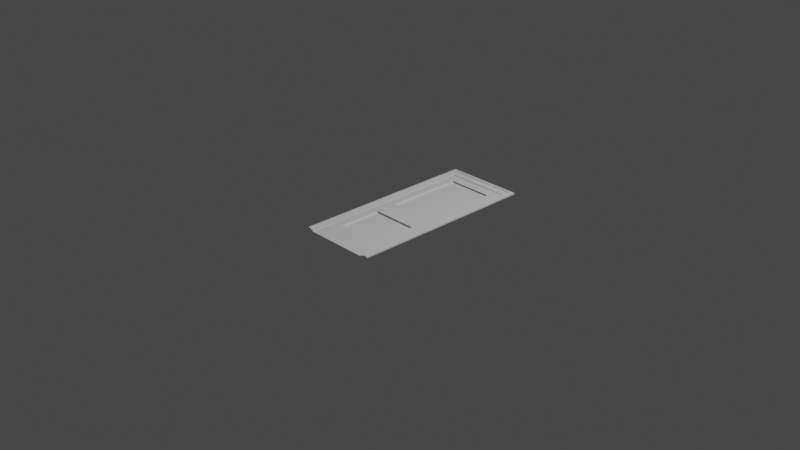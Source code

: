 # Source: door.blend  (saved by Blender 3.6.13; exported with 4.5.12 LTS)
import bpy
from mathutils import Matrix  # noqa: F401  (used for matrix-valued properties, if any)

bpy.ops.wm.read_factory_settings(use_empty=True)
scene = bpy.context.scene
scene.name = 'Scene'

# ---- collections
col_collection = bpy.data.collections.new('Collection'); scene.collection.children.link(col_collection)

# ---- world
world_world = bpy.data.worlds.new('World'); scene.world = world_world
world_world.use_nodes = True; world_world.node_tree.nodes.clear()
_N = world_world.node_tree.nodes; _L = world_world.node_tree.links
n0 = _N.new('ShaderNodeOutputWorld'); n0.name = 'World Output'; n0.location = (300, 300)
n1 = _N.new('ShaderNodeBackground'); n1.name = 'Background'; n1.location = (10, 300)
n1.inputs[0].default_value = (0.05088, 0.05088, 0.05088, 1.0)
_L.new(n1.outputs[0], n0.inputs[0])
n0.is_active_output = True
world_world.color = (0.05088, 0.05088, 0.05088)
world_world.use_sun_shadow = False
world_world.sun_shadow_jitter_overblur = 0.0

# ---- cameras
cam_camera = bpy.data.cameras.new('Camera')
cam_camera.clip_end = 100.0
cam_camera.ortho_scale = 7.314

# ---- lights
light_light = bpy.data.lights.new('Light', 'POINT')
light_light.transmission_factor = 0.0
light_light.energy = 1000.0
light_light.shadow_soft_size = 0.1
light_light.shadow_maximum_resolution = 0.006
light_light.use_absolute_resolution = True

# ---- meshes
me_plane = bpy.data.meshes.new('Plane')
me_plane.from_pydata([(-1.0, -4.538, 0.0), (1.0, -4.538, 0.0), (-1.0, 1.0, 0.0), (1.0, 1.0, 0.0), (-0.7206, -4.538, 0.0), (-0.7206, 1.0, 0.0), (0.7059, -4.538, 0.0), (0.7059, 1.0, 0.0), (-1.0, -1.769, 0.0), (1.0, -1.769, 0.0), (-0.7206, -1.769, 0.0), (0.7059, -1.769, 0.0), (-1.0, -2.377, 0.0), (1.0, -2.377, 0.0), (-0.7206, -2.377, 0.0), (0.7059, -2.377, 0.0), (-1.0, -3.766, 0.0), (1.0, -3.766, 0.0), (-0.7206, -3.766, 0.0), (0.7059, -3.766, 0.0), (1.0, 0.685, 0.0), (-0.7206, 0.685, 0.0), (0.7059, 0.685, 0.0), (-1.0, 0.685, 0.0), (0.7059, -1.769, 0.0), (-0.7206, -1.769, 0.0), (-0.7206, -3.766, 0.0), (-0.7206, -2.377, 0.0), (0.7059, -3.766, 0.0), (0.7059, -2.377, 0.0), (-0.7206, 0.685, 0.0), (0.7059, 0.685, 0.0), (0.7105, -1.695, -0.003786), (-0.716, -1.695, -0.003786), (-0.716, -3.692, -0.003786), (-0.716, -2.303, -0.003786), (0.7105, -3.692, -0.003786), (0.7105, -2.303, -0.003786), (-0.716, 0.7596, -0.003786), (0.7105, 0.7596, -0.003786), (0.7105, -1.695, -0.003786), (-0.716, -1.695, -0.003786), (-0.716, -3.692, -0.003786), (-0.716, -2.303, -0.003786), (0.7105, -3.692, -0.003786), (0.7105, -2.303, -0.003786), (-0.716, 0.7596, -0.003786), (0.7105, 0.7596, -0.003786), (0.7105, -1.695, -0.02634), (-0.716, -1.695, -0.02634), (-0.716, -3.692, -0.02634), (-0.716, -2.303, -0.02634), (0.7105, -3.692, -0.02634), (0.7105, -2.303, -0.02634), (-0.716, 0.7596, -0.02634), (0.7105, 0.7596, -0.02634), (0.6618, -1.646, -0.05581), (0.6947, -1.679, -0.04217), (-0.6672, -1.646, -0.05581), (-0.7001, -1.679, -0.04217), (-0.6672, -3.643, -0.05581), (-0.7001, -3.676, -0.04217), (-0.6672, -2.351, -0.05581), (-0.7001, -2.318, -0.04217), (0.6618, -3.643, -0.05581), (0.6947, -3.676, -0.04217), (0.6618, -2.351, -0.05581), (0.6947, -2.318, -0.04217), (-0.6672, 0.7108, -0.05581), (-0.7001, 0.7437, -0.04217), (0.6618, 0.7108, -0.05581), (0.6947, 0.7437, -0.04217)], [], [(22, 20, 3, 7), (23, 21, 5, 2), (21, 22, 7, 5), (14, 15, 11, 10), (12, 14, 10, 8), (15, 13, 9, 11), (19, 17, 13, 15), (16, 18, 14, 12), (22, 21, 30, 31), (4, 6, 19, 18), (0, 4, 18, 16), (6, 1, 17, 19), (18, 19, 28, 26), (8, 10, 21, 23), (11, 9, 20, 22), (24, 31, 39, 32), (27, 26, 34, 35), (11, 22, 31, 24), (19, 15, 29, 28), (10, 11, 24, 25), (15, 14, 27, 29), (21, 10, 25, 30), (14, 18, 26, 27), (35, 34, 42, 43), (37, 35, 43, 45), (26, 28, 36, 34), (28, 29, 37, 36), (25, 24, 32, 33), (31, 30, 38, 39), (30, 25, 33, 38), (29, 27, 35, 37), (43, 42, 50, 51), (32, 39, 47, 40), (34, 36, 44, 42), (36, 37, 45, 44), (33, 32, 40, 41), (39, 38, 46, 47), (38, 33, 41, 46), (42, 44, 52, 50), (40, 47, 55, 48), (44, 45, 53, 52), (53, 51, 63, 67), (46, 41, 49, 54), (45, 43, 51, 53), (47, 46, 54, 55), (59, 69, 54, 49), (58, 56, 70, 68), (60, 64, 66, 62), (55, 54, 69, 71), (52, 53, 67, 65), (61, 63, 51, 50), (65, 61, 50, 52), (57, 59, 49, 48), (41, 40, 48, 49), (56, 58, 59, 57), (60, 62, 63, 61), (66, 64, 65, 67), (62, 66, 67, 63), (64, 60, 61, 65), (58, 68, 69, 59), (70, 56, 57, 71), (68, 70, 71, 69), (48, 55, 71, 57), (12, 8, 2, 23, 16, 0)])
_uv = me_plane.uv_layers.new(name='UVMap')
_uv.uv.foreach_set('vector', [0.8529, 0.9431, 1.0, 0.9431, 1.0, 1.0, 0.8529, 1.0, 0.0, 0.9431, 0.1397, 0.9431, 0.1397, 1.0, 0.0, 1.0, 0.1397, 0.9431, 0.8529, 0.9431, 0.8529, 1.0, 0.1397, 1.0, 0.1397, 0.3902, 0.8529, 0.3902, 0.8529, 0.5, 0.1397, 0.5, 0.0, 0.3902, 0.1397, 0.3902, 0.1397, 0.5, 0.0, 0.5, 0.8529, 0.3902, 1.0, 0.3902, 1.0, 0.5, 0.8529, 0.5, 0.8529, 0.1394, 1.0, 0.1394, 1.0, 0.3902, 0.8529, 0.3902, 0.0, 0.1394, 0.1397, 0.1394, 0.1397, 0.3902, 0.0, 0.3902, 0.8529, 0.9431, 0.1397, 0.9431, 0.1397, 0.9431, 0.8529, 0.9431, 0.1397, 0.0, 0.8529, 0.0, 0.8529, 0.1394, 0.1397, 0.1394, 0.0, 0.0, 0.1397, 0.0, 0.1397, 0.1394, 0.0, 0.1394, 0.8529, 0.0, 1.0, 0.0, 1.0, 0.1394, 0.8529, 0.1394, 0.1397, 0.1394, 0.8529, 0.1394, 0.8529, 0.1394, 0.1397, 0.1394, 0.0, 0.5, 0.1397, 0.5, 0.1397, 0.9431, 0.0, 0.9431, 0.8529, 0.5, 1.0, 0.5, 1.0, 0.9431, 0.8529, 0.9431, 0.8529, 0.5, 0.8529, 0.9431, 0.8529, 0.9431, 0.8529, 0.5, 0.1397, 0.3902, 0.1397, 0.1394, 0.1397, 0.1394, 0.1397, 0.3902, 0.8529, 0.5, 0.8529, 0.9431, 0.8529, 0.9431, 0.8529, 0.5, 0.8529, 0.1394, 0.8529, 0.3902, 0.8529, 0.3902, 0.8529, 0.1394, 0.1397, 0.5, 0.8529, 0.5, 0.8529, 0.5, 0.1397, 0.5, 0.8529, 0.3902, 0.1397, 0.3902, 0.1397, 0.3902, 0.8529, 0.3902, 0.1397, 0.9431, 0.1397, 0.5, 0.1397, 0.5, 0.1397, 0.9431, 0.1397, 0.3902, 0.1397, 0.1394, 0.1397, 0.1394, 0.1397, 0.3902, 0.1397, 0.3902, 0.1397, 0.1394, 0.1397, 0.1394, 0.1397, 0.3902, 0.8529, 0.3902, 0.1397, 0.3902, 0.1397, 0.3902, 0.8529, 0.3902, 0.1397, 0.1394, 0.8529, 0.1394, 0.8529, 0.1394, 0.1397, 0.1394, 0.8529, 0.1394, 0.8529, 0.3902, 0.8529, 0.3902, 0.8529, 0.1394, 0.1397, 0.5, 0.8529, 0.5, 0.8529, 0.5, 0.1397, 0.5, 0.8529, 0.9431, 0.1397, 0.9431, 0.1397, 0.9431, 0.8529, 0.9431, 0.1397, 0.9431, 0.1397, 0.5, 0.1397, 0.5, 0.1397, 0.9431, 0.8529, 0.3902, 0.1397, 0.3902, 0.1397, 0.3902, 0.8529, 0.3902, 0.1397, 0.3902, 0.1397, 0.1394, 0.1397, 0.1394, 0.1397, 0.3902, 0.8529, 0.5, 0.8529, 0.9431, 0.8529, 0.9431, 0.8529, 0.5, 0.1397, 0.1394, 0.8529, 0.1394, 0.8529, 0.1394, 0.1397, 0.1394, 0.8529, 0.1394, 0.8529, 0.3902, 0.8529, 0.3902, 0.8529, 0.1394, 0.1397, 0.5, 0.8529, 0.5, 0.8529, 0.5, 0.1397, 0.5, 0.8529, 0.9431, 0.1397, 0.9431, 0.1397, 0.9431, 0.8529, 0.9431, 0.1397, 0.9431, 0.1397, 0.5, 0.1397, 0.5, 0.1397, 0.9431, 0.1397, 0.1394, 0.8529, 0.1394, 0.8529, 0.1394, 0.1397, 0.1394, 0.8529, 0.5, 0.8529, 0.9431, 0.8529, 0.9431, 0.8529, 0.5, 0.8529, 0.1394, 0.8529, 0.3902, 0.8529, 0.3902, 0.8529, 0.1394, 0.8529, 0.3902, 0.1397, 0.3902, 0.1476, 0.3874, 0.845, 0.3874, 0.1397, 0.9431, 0.1397, 0.5, 0.1397, 0.5, 0.1397, 0.9431, 0.8529, 0.3902, 0.1397, 0.3902, 0.1397, 0.3902, 0.8529, 0.3902, 0.8529, 0.9431, 0.1397, 0.9431, 0.1397, 0.9431, 0.8529, 0.9431, 0.1476, 0.5029, 0.1476, 0.9403, 0.1397, 0.9431, 0.1397, 0.5, 0.1641, 0.5088, 0.8286, 0.5088, 0.8286, 0.9343, 0.1641, 0.9343, 0.1641, 0.1482, 0.8286, 0.1482, 0.8286, 0.3814, 0.1641, 0.3814, 0.8529, 0.9431, 0.1397, 0.9431, 0.1476, 0.9403, 0.845, 0.9403, 0.8529, 0.1394, 0.8529, 0.3902, 0.845, 0.3874, 0.845, 0.1422, 0.1476, 0.1422, 0.1476, 0.3874, 0.1397, 0.3902, 0.1397, 0.1394, 0.845, 0.1422, 0.1476, 0.1422, 0.1397, 0.1394, 0.8529, 0.1394, 0.845, 0.5029, 0.1476, 0.5029, 0.1397, 0.5, 0.8529, 0.5, 0.1397, 0.5, 0.8529, 0.5, 0.8529, 0.5, 0.1397, 0.5, 0.8286, 0.5088, 0.1641, 0.5088, 0.1476, 0.5029, 0.845, 0.5029, 0.1641, 0.1482, 0.1641, 0.3814, 0.1476, 0.3874, 0.1476, 0.1422, 0.8286, 0.3814, 0.8286, 0.1482, 0.845, 0.1422, 0.845, 0.3874, 0.1641, 0.3814, 0.8286, 0.3814, 0.845, 0.3874, 0.1476, 0.3874, 0.8286, 0.1482, 0.1641, 0.1482, 0.1476, 0.1422, 0.845, 0.1422, 0.1641, 0.5088, 0.1641, 0.9343, 0.1476, 0.9403, 0.1476, 0.5029, 0.8286, 0.9343, 0.8286, 0.5088, 0.845, 0.5029, 0.845, 0.9403, 0.1641, 0.9343, 0.8286, 0.9343, 0.845, 0.9403, 0.1476, 0.9403, 0.8529, 0.5, 0.8529, 0.9431, 0.845, 0.9403, 0.845, 0.5029, 0.0, 0.3902, 0.0, 0.5, 0.0, 1.0, 0.0, 0.9431, 0.0, 0.1394, 0.0, 0.0])
me_plane.update()
me_plane_003 = bpy.data.meshes.new('Plane.003')
me_plane_003.from_pydata([(-1.078, -2.621, 0.0), (0.9741, -2.621, 0.0), (-1.078, 2.337, 0.0), (0.9741, 2.337, 0.0), (-0.8981, -2.621, 0.0), (-0.8981, 2.337, 0.0), (0.8542, -2.621, 0.0), (0.8542, 2.337, 0.0), (0.7868, 2.337, 0.0), (0.7868, -2.621, 0.0), (-0.9879, 2.337, 0.0), (-0.9879, -2.621, 0.0), (-1.078, 2.082, 0.0), (0.9741, 2.082, 0.0), (-0.8981, 2.082, 0.0), (0.8542, 2.082, 0.0), (0.7868, 2.082, 0.0), (-0.9879, 2.082, 0.0), (0.9741, 2.27, 0.0), (-0.8981, 2.27, 0.0), (0.8542, 2.27, 0.0), (0.7868, 2.27, 0.0), (-0.9879, 2.27, 0.0), (-1.078, 2.27, 0.0), (-1.078, 2.082, 0.04524), (-1.078, -2.621, 0.04524), (0.8542, -2.621, 0.04524), (0.9741, -2.621, 0.04524), (0.9741, 2.27, 0.04524), (0.9741, 2.337, 0.04524), (-0.9879, 2.337, 0.04524), (-1.078, 2.337, 0.04524), (0.7868, 2.337, 0.04524), (-0.8981, 2.337, 0.04524), (-0.8981, 2.27, 0.04524), (0.8542, 2.337, 0.04524), (0.8542, 2.27, 0.04524), (0.7868, 2.27, 0.04524), (-0.9879, -2.621, 0.04524), (-0.9879, 2.27, 0.04524), (-1.078, 2.27, 0.04524), (0.9741, 2.082, 0.04524), (0.8542, 2.082, 0.04524), (-0.9879, 2.082, 0.04524), (-0.9879, -2.621, -0.007885), (-0.8981, -2.621, -0.007885), (0.7868, -2.621, -0.007885), (0.8542, -2.621, -0.007885), (-0.8981, 2.082, -0.007885), (0.8542, 2.082, -0.007885), (0.7868, 2.082, -0.007885), (-0.9879, 2.082, -0.007885), (-0.8981, 2.27, -0.007885), (0.8542, 2.27, -0.007885), (0.7868, 2.27, -0.007885), (-0.9879, 2.27, -0.007885), (-0.9879, -2.621, 0.02198), (-0.8981, -2.621, 0.02198), (0.7868, -2.621, 0.02198), (0.8542, -2.621, 0.02198), (-0.8981, 2.082, 0.02198), (0.8542, 2.082, 0.02198), (0.7868, 2.082, 0.02198), (-0.9879, 2.082, 0.02198), (-0.8981, 2.27, 0.02198), (0.8542, 2.27, 0.02198), (0.7868, 2.27, 0.02198), (-0.9879, 2.27, 0.02198)], [], [(19, 21, 37, 34), (15, 6, 26, 42), (10, 2, 31, 30), (7, 8, 32, 35), (18, 3, 29, 28), (2, 23, 40, 31), (14, 16, 50, 48), (6, 15, 49, 47), (1, 13, 41, 27), (6, 1, 27, 26), (19, 22, 55, 52), (15, 20, 53, 49), (11, 4, 45, 44), (3, 7, 35, 29), (36, 28, 29, 35), (39, 34, 33, 30), (37, 36, 35, 32), (34, 37, 32, 33), (40, 39, 30, 31), (25, 38, 43, 24), (26, 27, 41, 42), (24, 43, 39, 40), (42, 41, 28, 36), (13, 18, 28, 41), (21, 20, 36, 37), (5, 10, 30, 33), (8, 5, 33, 32), (11, 17, 43, 38), (22, 19, 34, 39), (0, 11, 38, 25), (20, 15, 42, 36), (12, 0, 25, 24), (23, 12, 24, 40), (17, 22, 39, 43), (54, 52, 64, 66), (48, 50, 62, 60), (45, 48, 60, 57), (55, 51, 63, 67), (51, 44, 56, 63), (16, 9, 46, 50), (21, 19, 52, 54), (22, 17, 51, 55), (17, 11, 44, 51), (20, 21, 54, 53), (4, 14, 48, 45), (9, 6, 47, 46), (58, 59, 61, 62), (56, 57, 60, 63), (60, 62, 66, 64), (62, 61, 65, 66), (63, 60, 64, 67), (47, 49, 61, 59), (49, 53, 65, 61), (44, 45, 57, 56), (53, 54, 66, 65), (50, 46, 58, 62), (46, 47, 59, 58), (52, 55, 67, 64)])
_uv = me_plane_003.uv_layers.new(name='UVMap')
_uv.uv.foreach_set('vector', [0.08759, 0.9864, 0.9088, 0.9864, 0.9088, 0.9864, 0.08759, 0.9864, 0.9416, 0.9486, 0.9416, 0.0, 0.9416, 0.0, 0.9416, 0.9486, 0.0, 0.0, 0.0, 0.0, 0.0, 0.0, 0.0, 0.0, 0.0, 0.0, 0.0, 0.0, 0.0, 0.0, 0.0, 0.0, 0.0, 0.0, 0.0, 0.0, 0.0, 0.0, 0.0, 0.0, 0.0, 0.0, 0.0, 0.0, 0.0, 0.0, 0.0, 0.0, 0.0, 0.0, 0.0, 0.0, 0.0, 0.0, 0.0, 0.0, 0.9416, 0.0, 0.9416, 0.9486, 0.9416, 0.9486, 0.9416, 0.0, 0.0, 0.0, 0.0, 0.0, 0.0, 0.0, 0.0, 0.0, 0.0, 0.0, 0.0, 0.0, 0.0, 0.0, 0.0, 0.0, 0.08759, 0.9864, 0.0438, 0.9864, 0.0438, 0.9864, 0.08759, 0.9864, 0.9416, 0.9486, 0.9416, 0.9864, 0.9416, 0.9864, 0.9416, 0.9486, 0.0, 0.0, 0.0, 0.0, 0.0, 0.0, 0.0, 0.0, 0.0, 0.0, 0.0, 0.0, 0.0, 0.0, 0.0, 0.0, 0.9416, 0.9864, 1.0, 0.9864, 1.0, 1.0, 0.9416, 1.0, 0.0438, 0.9864, 0.08759, 0.9864, 0.08759, 1.0, 0.0438, 1.0, 0.9088, 0.9864, 0.9416, 0.9864, 0.9416, 1.0, 0.9088, 1.0, 0.08759, 0.9864, 0.9088, 0.9864, 0.9088, 1.0, 0.08759, 1.0, 0.0, 0.9864, 0.0438, 0.9864, 0.0438, 1.0, 0.0, 1.0, 0.0, 0.0, 0.0438, 0.0, 0.0438, 0.9486, 0.0, 0.9486, 0.9416, 0.0, 1.0, 0.0, 1.0, 0.9486, 0.9416, 0.9486, 0.0, 0.9486, 0.0438, 0.9486, 0.0438, 0.9864, 0.0, 0.9864, 0.9416, 0.9486, 1.0, 0.9486, 1.0, 0.9864, 0.9416, 0.9864, 0.0, 0.0, 0.0, 0.0, 0.0, 0.0, 0.0, 0.0, 0.9088, 0.9864, 0.9416, 0.9864, 0.9416, 0.9864, 0.9088, 0.9864, 0.0, 0.0, 0.0, 0.0, 0.0, 0.0, 0.0, 0.0, 0.0, 0.0, 0.0, 0.0, 0.0, 0.0, 0.0, 0.0, 0.0438, 0.0, 0.0438, 0.9486, 0.0438, 0.9486, 0.0438, 0.0, 0.0438, 0.9864, 0.08759, 0.9864, 0.08759, 0.9864, 0.0438, 0.9864, 0.0, 0.0, 0.0, 0.0, 0.0, 0.0, 0.0, 0.0, 0.9416, 0.9864, 0.9416, 0.9486, 0.9416, 0.9486, 0.9416, 0.9864, 0.0, 0.0, 0.0, 0.0, 0.0, 0.0, 0.0, 0.0, 0.0, 0.0, 0.0, 0.0, 0.0, 0.0, 0.0, 0.0, 0.0438, 0.9486, 0.0438, 0.9864, 0.0438, 0.9864, 0.0438, 0.9486, 0.9088, 0.9864, 0.08759, 0.9864, 0.08759, 0.9864, 0.9088, 0.9864, 0.0, 0.0, 0.0, 0.0, 0.0, 0.0, 0.0, 0.0, 0.0, 0.0, 0.0, 0.0, 0.0, 0.0, 0.0, 0.0, 0.0438, 0.9864, 0.0438, 0.9486, 0.0438, 0.9486, 0.0438, 0.9864, 0.0438, 0.9486, 0.0438, 0.0, 0.0438, 0.0, 0.0438, 0.9486, 0.0, 0.0, 0.0, 0.0, 0.0, 0.0, 0.0, 0.0, 0.9088, 0.9864, 0.08759, 0.9864, 0.08759, 0.9864, 0.9088, 0.9864, 0.0438, 0.9864, 0.0438, 0.9486, 0.0438, 0.9486, 0.0438, 0.9864, 0.0438, 0.9486, 0.0438, 0.0, 0.0438, 0.0, 0.0438, 0.9486, 0.9416, 0.9864, 0.9088, 0.9864, 0.9088, 0.9864, 0.9416, 0.9864, 0.0, 0.0, 0.0, 0.0, 0.0, 0.0, 0.0, 0.0, 0.0, 0.0, 0.0, 0.0, 0.0, 0.0, 0.0, 0.0, 0.9088, 0.0, 0.9416, 0.0, 0.9416, 0.9486, 0.9088, 0.9486, 0.0438, 0.0, 0.08759, 0.0, 0.08759, 0.9486, 0.0438, 0.9486, 0.08759, 0.9486, 0.9088, 0.9486, 0.9088, 0.9864, 0.08759, 0.9864, 0.9088, 0.9486, 0.9416, 0.9486, 0.9416, 0.9864, 0.9088, 0.9864, 0.0438, 0.9486, 0.08759, 0.9486, 0.08759, 0.9864, 0.0438, 0.9864, 0.9416, 0.0, 0.9416, 0.9486, 0.9416, 0.9486, 0.9416, 0.0, 0.9416, 0.9486, 0.9416, 0.9864, 0.9416, 0.9864, 0.9416, 0.9486, 0.0, 0.0, 0.0, 0.0, 0.0, 0.0, 0.0, 0.0, 0.9416, 0.9864, 0.9088, 0.9864, 0.9088, 0.9864, 0.9416, 0.9864, 0.0, 0.0, 0.0, 0.0, 0.0, 0.0, 0.0, 0.0, 0.0, 0.0, 0.0, 0.0, 0.0, 0.0, 0.0, 0.0, 0.08759, 0.9864, 0.0438, 0.9864, 0.0438, 0.9864, 0.08759, 0.9864])
me_plane_003.update()

# ---- objects
ob_light = bpy.data.objects.new('Light', light_light)
ob_camera = bpy.data.objects.new('Camera', cam_camera)
ob_empty = bpy.data.objects.new('Empty', None)
ob_plane = bpy.data.objects.new('Plane', me_plane)
ob_plane_001 = bpy.data.objects.new('Plane.001', me_plane_003)

# ---- transforms, parenting, visibility, modifiers, constraints
ob_light.location = (4.076, 1.005, 5.904)
ob_light.rotation_euler = (0.6503, 0.05522, 1.866)
ob_light.lock_rotations_4d = False
ob_light.empty_display_type = 'ARROWS'
ob_light.color = (0.0, 0.0, 0.0, 0.0)
ob_light.lineart.crease_threshold = 0.0
ob_camera.location = (7.359, -6.926, 4.958)
ob_camera.rotation_euler = (1.109, 0.0, 0.8149)
ob_camera.lock_rotations_4d = False
ob_camera.empty_display_type = 'ARROWS'
ob_camera.color = (0.0, 0.0, 0.0, 0.0)
ob_camera.display_type = 'WIRE'
ob_camera.lineart.crease_threshold = 0.0
ob_empty.location = (0.0, 0.0, 0.0)
ob_empty.empty_display_type = 'IMAGE'
ob_empty.empty_display_size = 4.863
ob_empty.empty_image_offset = (-0.5141, -0.5)
ob_plane.location = (-0.02544, 0.8179, 0.0)
ob_plane.scale = (0.3608, 0.3608, 0.3608)
ob_plane_001.location = (0.0, 0.298, 0.0)
ob_plane_001.scale = (0.4237, 0.4237, 0.4237)
_m = ob_plane_001.modifiers.new('Bevel', 'BEVEL')
_m.width = 0.25
_m.width_pct = 0.25
_m.segments = 3

# ---- collection membership
col_collection.objects.link(ob_light)
col_collection.objects.link(ob_camera)
col_collection.objects.link(ob_empty)
col_collection.objects.link(ob_plane)
col_collection.objects.link(ob_plane_001)

# ---- scene / render settings (as saved in the file)
scene.camera = ob_camera
scene.frame_start = 1; scene.frame_end = 250; scene.frame_set(1)
scene.render.engine = 'BLENDER_EEVEE_NEXT'
scene.cycles.sampling_pattern = 'TABULATED_SOBOL'
scene.view_settings.view_transform = 'Filmic'
bpy.context.view_layer.update()
